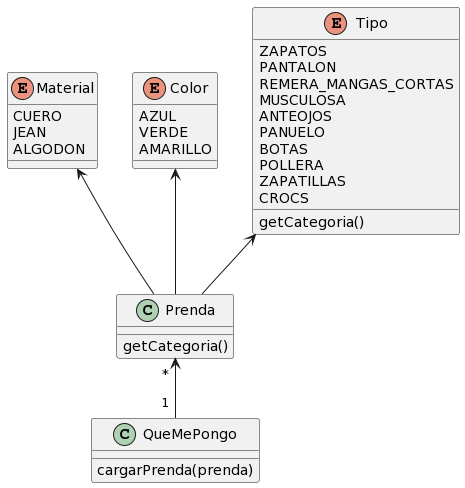

The diagram above was rendered by PlantUML. Its source (embedded in the PNG):
@startuml
enum Material {
    CUERO
    JEAN
    ALGODON
}


enum Color {
    AZUL
    VERDE
    AMARILLO
}

enum Tipo {
    ZAPATOS
    PANTALON
    REMERA_MANGAS_CORTAS
    MUSCULOSA
    ANTEOJOS
    PANUELO
    BOTAS
    POLLERA
    ZAPATILLAS
    CROCS
 getCategoria()
}

class Prenda {
 getCategoria()
}

class QueMePongo {
 cargarPrenda(prenda)
}

Tipo <-- Prenda
Material <-- Prenda
Color <-- Prenda
Prenda " * " <-- " 1 " QueMePongo
@enduml